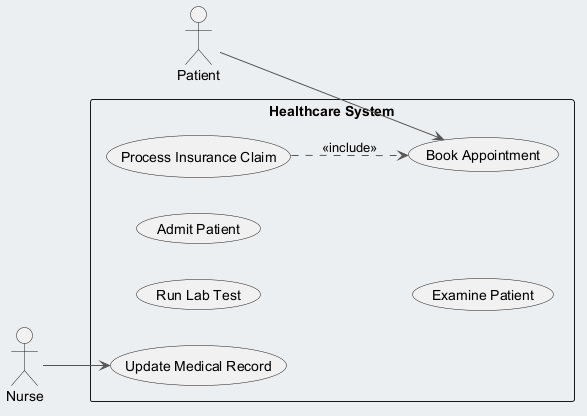

The diagram above was rendered by PlantUML. Its source (embedded in the PNG):
@startuml
skinparam backgroundColor #ECEFF1
skinparam classBackgroundColor #FFFFFF
skinparam classBorderColor #455A64
skinparam ArrowColor #555555
left to right direction
actor "Patient" as P
actor "Nurse" as N
rectangle "Healthcare System" {
  usecase "Book Appointment" as UC_BookAppointment
  usecase "Run Lab Test" as UC_RunLabTest
  usecase "Process Insurance Claim" as UC_ProcessInsuranceClaim
  usecase "Update Medical Record" as UC_UpdateMedicalRecord
  usecase "Admit Patient" as UC_AdmitPatient
  usecase "Examine Patient" as UC_ExaminePatient
}
P --> UC_BookAppointment
N --> UC_UpdateMedicalRecord
UC_ProcessInsuranceClaim ..> UC_BookAppointment : <<include>>
@enduml